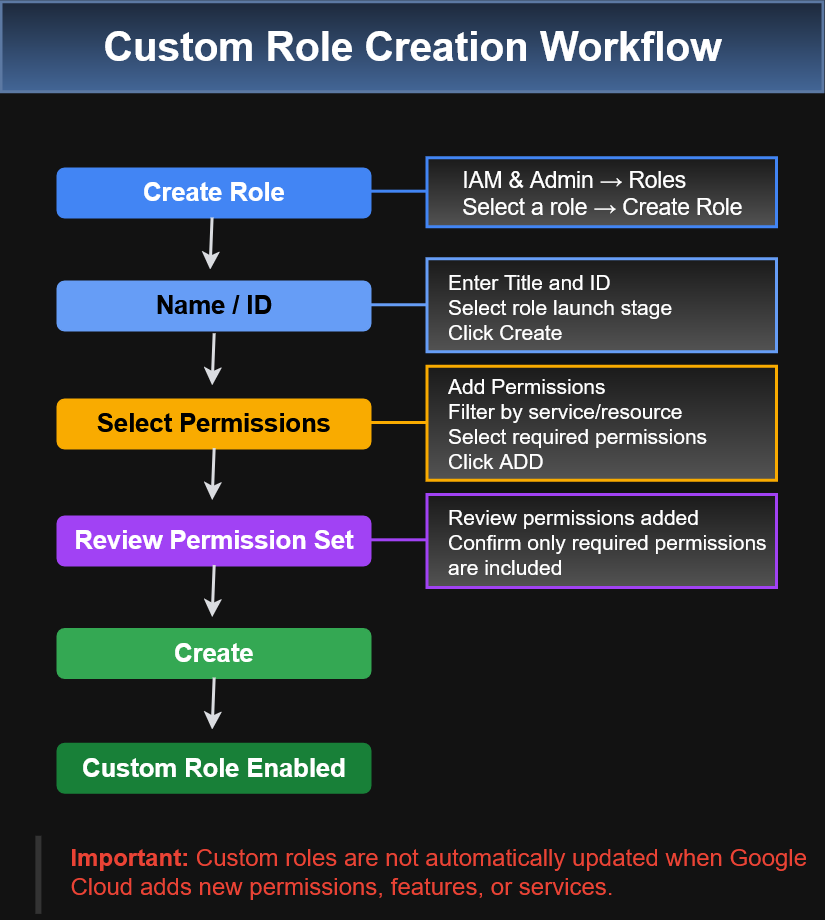

The diagram above was exported from draw.io. Its source (the exported page's mxGraphModel, read from the mxfile embedded in the PNG):
<mxGraphModel dx="1118" dy="717" grid="0" gridSize="2" guides="1" tooltips="1" connect="1" arrows="1" fold="1" page="1" pageScale="1" pageWidth="850" pageHeight="1100" math="0" shadow="0">
  <root>
    <mxCell id="0" />
    <mxCell id="1" parent="0" />
    <mxCell id="BUNdpHtHSATZLd-BVnom-2" parent="1" style="rounded=1;whiteSpace=wrap;html=1;fillColor=light-dark(#FFFFFF,#A142F4);strokeColor=light-dark(#000000,#A142F4);" value="&lt;b&gt;&lt;font style=&quot;font-size: 17px;&quot;&gt;Review Permission Set&lt;/font&gt;&lt;/b&gt;" vertex="1">
      <mxGeometry height="33" width="209" x="188" y="397.5" as="geometry" />
    </mxCell>
    <mxCell id="BUNdpHtHSATZLd-BVnom-4" parent="1" style="rounded=1;whiteSpace=wrap;html=1;fillColor=light-dark(#FFFFFF,#F9AB00);strokeColor=light-dark(#000000,#F9AB00);" value="&lt;b style=&quot;color: light-dark(rgb(0, 0, 0), rgb(0, 0, 0));&quot;&gt;&lt;font style=&quot;font-size: 17px;&quot;&gt;Select Permissions&lt;/font&gt;&lt;/b&gt;" vertex="1">
      <mxGeometry height="33" width="209" x="188" y="319.5" as="geometry" />
    </mxCell>
    <mxCell id="BUNdpHtHSATZLd-BVnom-5" parent="1" style="rounded=1;whiteSpace=wrap;html=1;fillColor=light-dark(#FFFFFF,#669DF6);strokeColor=light-dark(#000000,#669DF6);" value="&lt;b style=&quot;color: light-dark(rgb(0, 0, 0), rgb(0, 0, 0));&quot;&gt;&lt;font style=&quot;font-size: 17px;&quot;&gt;Name / ID&lt;/font&gt;&lt;/b&gt;" vertex="1">
      <mxGeometry height="33" width="209" x="188" y="240.8" as="geometry" />
    </mxCell>
    <mxCell id="BUNdpHtHSATZLd-BVnom-6" parent="1" style="rounded=1;whiteSpace=wrap;html=1;fillColor=light-dark(#FFFFFF,#4285F4);strokeColor=light-dark(#000000,#4285F4);" value="&lt;b&gt;&lt;font style=&quot;font-size: 17px;&quot;&gt;Create Role&lt;/font&gt;&lt;/b&gt;" vertex="1">
      <mxGeometry height="33" width="209" x="188" y="165.5" as="geometry" />
    </mxCell>
    <mxCell id="BUNdpHtHSATZLd-BVnom-7" parent="1" style="rounded=1;whiteSpace=wrap;html=1;fillColor=light-dark(#FFFFFF,#34A853);strokeColor=light-dark(#000000,#34A853);" value="&lt;b&gt;&lt;font style=&quot;font-size: 17px;&quot;&gt;Create&lt;/font&gt;&lt;/b&gt;" vertex="1">
      <mxGeometry height="33" width="209" x="188" y="472.5" as="geometry" />
    </mxCell>
    <mxCell id="BUNdpHtHSATZLd-BVnom-8" parent="1" style="rounded=1;whiteSpace=wrap;html=1;fillColor=light-dark(#FFFFFF,#188038);strokeColor=light-dark(#000000,#188038);" value="&lt;b&gt;&lt;font style=&quot;font-size: 17px;&quot;&gt;Custom Role Enabled&lt;/font&gt;&lt;/b&gt;" vertex="1">
      <mxGeometry height="33" width="209" x="188" y="549" as="geometry" />
    </mxCell>
    <mxCell id="BUNdpHtHSATZLd-BVnom-19" parent="1" style="text;html=1;whiteSpace=wrap;strokeColor=none;fillColor=none;align=left;verticalAlign=middle;rounded=0;" value="&lt;div align=&quot;left&quot;&gt;&lt;font style=&quot;font-size: 16px; color: light-dark(rgb(0, 0, 0), rgb(234, 67, 53));&quot;&gt;&lt;strong&gt;Important:&lt;/strong&gt; Custom roles are not automatically updated when Google Cloud adds new permissions, features, or services.&lt;/font&gt;&lt;/div&gt;" vertex="1">
      <mxGeometry height="43" width="504" x="195" y="613.47" as="geometry" />
    </mxCell>
    <mxCell id="BUNdpHtHSATZLd-BVnom-24" edge="1" parent="1" style="edgeStyle=orthogonalEdgeStyle;rounded=0;orthogonalLoop=1;jettySize=auto;html=1;exitX=0.5;exitY=1;exitDx=0;exitDy=0;strokeWidth=2;strokeColor=light-dark(#000000,#DADCE0);">
      <mxGeometry relative="1" as="geometry">
        <mxPoint x="291.78999999999996" y="198.8" as="sourcePoint" />
        <mxPoint x="290.43" y="233.52" as="targetPoint" />
      </mxGeometry>
    </mxCell>
    <mxCell id="BUNdpHtHSATZLd-BVnom-28" edge="1" parent="1" style="endArrow=none;html=1;rounded=0;strokeWidth=4;strokeColor=light-dark(#000000,#333333);" value="">
      <mxGeometry height="50" relative="1" width="50" as="geometry">
        <mxPoint x="176" y="663.0600000000001" as="sourcePoint" />
        <mxPoint x="176" y="611" as="targetPoint" />
      </mxGeometry>
    </mxCell>
    <mxCell id="BUNdpHtHSATZLd-BVnom-29" parent="1" style="rounded=0;whiteSpace=wrap;html=1;strokeWidth=2;fillColor=#f5f5f5;gradientColor=#b3b3b3;strokeColor=light-dark(#666666,#4285F4);" value="&lt;div align=&quot;left&quot;&gt;&lt;font style=&quot;font-size: 15px;&quot;&gt;IAM &amp;amp; Admin → Roles&lt;/font&gt;&lt;br&gt;&lt;font style=&quot;font-size: 15px;&quot;&gt;Select a role → Create Role&lt;/font&gt;&lt;/div&gt;" vertex="1">
      <mxGeometry height="46" width="233" x="435" y="159" as="geometry" />
    </mxCell>
    <mxCell id="BUNdpHtHSATZLd-BVnom-30" parent="1" style="rounded=0;whiteSpace=wrap;html=1;strokeWidth=2;align=left;fillColor=#f5f5f5;gradientColor=#b3b3b3;strokeColor=light-dark(#666666,#669DF6);" value="&lt;div align=&quot;left&quot;&gt;&lt;font style=&quot;font-size: 14px;&quot;&gt;&lt;br&gt;&lt;/font&gt;&lt;/div&gt;&lt;div align=&quot;left&quot;&gt;&lt;font style=&quot;font-size: 14px;&quot;&gt;&amp;nbsp; &amp;nbsp;Enter Title and ID&lt;/font&gt;&lt;/div&gt;&lt;div align=&quot;left&quot;&gt;&lt;font style=&quot;font-size: 14px;&quot;&gt;&amp;nbsp; &amp;nbsp;Select role launch stage&lt;/font&gt;&lt;/div&gt;&lt;div align=&quot;left&quot;&gt;&lt;font style=&quot;font-size: 14px;&quot;&gt;&amp;nbsp; &amp;nbsp;Click Create&lt;/font&gt;&lt;/div&gt;&lt;div align=&quot;left&quot;&gt;&lt;br&gt;&lt;/div&gt;" vertex="1">
      <mxGeometry height="62" width="233" x="435" y="226.3" as="geometry" />
    </mxCell>
    <mxCell id="BUNdpHtHSATZLd-BVnom-32" parent="1" style="rounded=0;whiteSpace=wrap;html=1;strokeWidth=2;align=left;fillColor=#f5f5f5;gradientColor=#b3b3b3;strokeColor=light-dark(#666666,#F9AB00);" value="&lt;div align=&quot;left&quot;&gt;&lt;font style=&quot;font-size: 14px;&quot;&gt;&amp;nbsp; &amp;nbsp;Add Permissions&lt;br&gt;&amp;nbsp; &amp;nbsp;Filter by service/resource&lt;br&gt;&amp;nbsp; &amp;nbsp;Select required permissions&lt;br&gt;&amp;nbsp; &amp;nbsp;Click ADD&lt;/font&gt;&lt;/div&gt;" vertex="1">
      <mxGeometry height="76" width="233" x="435" y="298" as="geometry" />
    </mxCell>
    <mxCell id="BUNdpHtHSATZLd-BVnom-33" parent="1" style="rounded=0;whiteSpace=wrap;html=1;strokeWidth=2;align=left;fillColor=#f5f5f5;gradientColor=#b3b3b3;strokeColor=light-dark(#666666,#A142F4);" value="&lt;div align=&quot;left&quot;&gt;&lt;font style=&quot;font-size: 14px;&quot;&gt;&amp;nbsp; &amp;nbsp;Review permissions added&lt;/font&gt;&lt;/div&gt;&lt;div align=&quot;left&quot;&gt;&lt;font style=&quot;font-size: 14px;&quot;&gt;&amp;nbsp; &amp;nbsp;Confirm only required permissions&amp;nbsp; &amp;nbsp; &amp;nbsp;are included&lt;/font&gt;&lt;/div&gt;" vertex="1">
      <mxGeometry height="62" width="233" x="435" y="383.5" as="geometry" />
    </mxCell>
    <mxCell id="BUNdpHtHSATZLd-BVnom-34" edge="1" parent="1" style="endArrow=none;html=1;rounded=0;strokeWidth=2;strokeColor=light-dark(#000000,#4285F4);" value="">
      <mxGeometry height="50" relative="1" width="50" as="geometry">
        <mxPoint x="397" y="181.29000000000002" as="sourcePoint" />
        <mxPoint x="434.86" y="181.29000000000002" as="targetPoint" />
      </mxGeometry>
    </mxCell>
    <mxCell id="BUNdpHtHSATZLd-BVnom-35" edge="1" parent="1" style="endArrow=none;html=1;rounded=0;strokeWidth=2;strokeColor=light-dark(#000000,#669DF6);" value="">
      <mxGeometry height="50" relative="1" width="50" as="geometry">
        <mxPoint x="397" y="257.01" as="sourcePoint" />
        <mxPoint x="434.86" y="257.01" as="targetPoint" />
      </mxGeometry>
    </mxCell>
    <mxCell id="BUNdpHtHSATZLd-BVnom-36" edge="1" parent="1" style="endArrow=none;html=1;rounded=0;strokeWidth=2;strokeColor=light-dark(#000000,#F9AB00);" value="">
      <mxGeometry height="50" relative="1" width="50" as="geometry">
        <mxPoint x="397" y="335.5" as="sourcePoint" />
        <mxPoint x="434.86" y="335.5" as="targetPoint" />
      </mxGeometry>
    </mxCell>
    <mxCell id="BUNdpHtHSATZLd-BVnom-37" edge="1" parent="1" style="endArrow=none;html=1;rounded=0;strokeWidth=2;strokeColor=light-dark(#000000,#A142F4);" value="">
      <mxGeometry height="50" relative="1" width="50" as="geometry">
        <mxPoint x="397" y="413.71" as="sourcePoint" />
        <mxPoint x="434.86" y="413.71" as="targetPoint" />
      </mxGeometry>
    </mxCell>
    <mxCell id="BUNdpHtHSATZLd-BVnom-38" parent="1" style="rounded=0;whiteSpace=wrap;html=1;strokeWidth=2;strokeColor=#6c8ebf;fillColor=#dae8fc;gradientColor=#7ea6e0;" value="&lt;b&gt;&lt;font style=&quot;font-size: 27px;&quot;&gt;Custom Role Creation Workflow&lt;/font&gt;&lt;/b&gt;" vertex="1">
      <mxGeometry height="60" width="548" x="151" y="55" as="geometry" />
    </mxCell>
    <mxCell id="BUNdpHtHSATZLd-BVnom-39" edge="1" parent="1" style="edgeStyle=orthogonalEdgeStyle;rounded=0;orthogonalLoop=1;jettySize=auto;html=1;exitX=0.5;exitY=1;exitDx=0;exitDy=0;strokeWidth=2;strokeColor=light-dark(#000000,#DADCE0);">
      <mxGeometry relative="1" as="geometry">
        <mxPoint x="293.17999999999995" y="276" as="sourcePoint" />
        <mxPoint x="291.82" y="310.72" as="targetPoint" />
      </mxGeometry>
    </mxCell>
    <mxCell id="BUNdpHtHSATZLd-BVnom-40" edge="1" parent="1" style="edgeStyle=orthogonalEdgeStyle;rounded=0;orthogonalLoop=1;jettySize=auto;html=1;exitX=0.5;exitY=1;exitDx=0;exitDy=0;strokeWidth=2;strokeColor=light-dark(#000000,#DADCE0);">
      <mxGeometry relative="1" as="geometry">
        <mxPoint x="293.17999999999995" y="352.5" as="sourcePoint" />
        <mxPoint x="291.82" y="387.22" as="targetPoint" />
      </mxGeometry>
    </mxCell>
    <mxCell id="BUNdpHtHSATZLd-BVnom-41" edge="1" parent="1" style="edgeStyle=orthogonalEdgeStyle;rounded=0;orthogonalLoop=1;jettySize=auto;html=1;exitX=0.5;exitY=1;exitDx=0;exitDy=0;strokeWidth=2;strokeColor=light-dark(#000000,#DADCE0);">
      <mxGeometry relative="1" as="geometry">
        <mxPoint x="293.18999999999994" y="430.5" as="sourcePoint" />
        <mxPoint x="291.83" y="465.22" as="targetPoint" />
      </mxGeometry>
    </mxCell>
    <mxCell id="BUNdpHtHSATZLd-BVnom-42" edge="1" parent="1" style="edgeStyle=orthogonalEdgeStyle;rounded=0;orthogonalLoop=1;jettySize=auto;html=1;exitX=0.5;exitY=1;exitDx=0;exitDy=0;strokeWidth=2;strokeColor=light-dark(#000000,#DADCE0);">
      <mxGeometry relative="1" as="geometry">
        <mxPoint x="293.17999999999995" y="505.5" as="sourcePoint" />
        <mxPoint x="291.82" y="540.22" as="targetPoint" />
      </mxGeometry>
    </mxCell>
  </root>
</mxGraphModel>